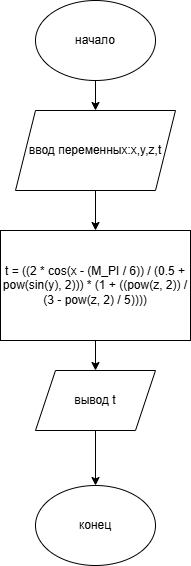

The diagram above was exported from draw.io. Its source (the exported page's mxGraphModel, read from the mxfile embedded in the PNG):
<mxGraphModel dx="1042" dy="623" grid="1" gridSize="10" guides="1" tooltips="1" connect="1" arrows="1" fold="1" page="1" pageScale="1" pageWidth="827" pageHeight="1169" math="0" shadow="0">
  <root>
    <mxCell id="0" />
    <mxCell id="1" parent="0" />
    <mxCell id="rHXkBC1C3qypNFeGSOno-5" value="" style="edgeStyle=orthogonalEdgeStyle;rounded=0;orthogonalLoop=1;jettySize=auto;html=1;" edge="1" parent="1" source="rHXkBC1C3qypNFeGSOno-1" target="rHXkBC1C3qypNFeGSOno-4">
      <mxGeometry relative="1" as="geometry" />
    </mxCell>
    <mxCell id="rHXkBC1C3qypNFeGSOno-1" value="начало" style="ellipse;whiteSpace=wrap;html=1;" vertex="1" parent="1">
      <mxGeometry x="354" y="60" width="120" height="80" as="geometry" />
    </mxCell>
    <mxCell id="rHXkBC1C3qypNFeGSOno-7" value="" style="edgeStyle=orthogonalEdgeStyle;rounded=0;orthogonalLoop=1;jettySize=auto;html=1;" edge="1" parent="1" source="rHXkBC1C3qypNFeGSOno-4" target="rHXkBC1C3qypNFeGSOno-6">
      <mxGeometry relative="1" as="geometry" />
    </mxCell>
    <mxCell id="rHXkBC1C3qypNFeGSOno-4" value="ввод переменных:x,y,z,t" style="shape=parallelogram;perimeter=parallelogramPerimeter;whiteSpace=wrap;html=1;fixedSize=1;" vertex="1" parent="1">
      <mxGeometry x="334" y="170" width="160" height="80" as="geometry" />
    </mxCell>
    <mxCell id="rHXkBC1C3qypNFeGSOno-10" value="" style="edgeStyle=orthogonalEdgeStyle;rounded=0;orthogonalLoop=1;jettySize=auto;html=1;" edge="1" parent="1" source="rHXkBC1C3qypNFeGSOno-6" target="rHXkBC1C3qypNFeGSOno-9">
      <mxGeometry relative="1" as="geometry" />
    </mxCell>
    <mxCell id="rHXkBC1C3qypNFeGSOno-6" value="t = ((2 * cos(x - (M_PI / 6)) / (0.5 + pow(sin(y), 2))) * (1 + ((pow(z, 2)) / (3 - pow(z, 2) / 5))))" style="rounded=0;whiteSpace=wrap;html=1;" vertex="1" parent="1">
      <mxGeometry x="319" y="290" width="190" height="110" as="geometry" />
    </mxCell>
    <mxCell id="rHXkBC1C3qypNFeGSOno-8" value="конец" style="ellipse;whiteSpace=wrap;html=1;" vertex="1" parent="1">
      <mxGeometry x="354" y="545" width="120" height="80" as="geometry" />
    </mxCell>
    <mxCell id="rHXkBC1C3qypNFeGSOno-11" value="" style="edgeStyle=orthogonalEdgeStyle;rounded=0;orthogonalLoop=1;jettySize=auto;html=1;" edge="1" parent="1" source="rHXkBC1C3qypNFeGSOno-9" target="rHXkBC1C3qypNFeGSOno-8">
      <mxGeometry relative="1" as="geometry" />
    </mxCell>
    <mxCell id="rHXkBC1C3qypNFeGSOno-9" value="вывод t" style="shape=parallelogram;perimeter=parallelogramPerimeter;whiteSpace=wrap;html=1;fixedSize=1;" vertex="1" parent="1">
      <mxGeometry x="354" y="430" width="120" height="60" as="geometry" />
    </mxCell>
  </root>
</mxGraphModel>